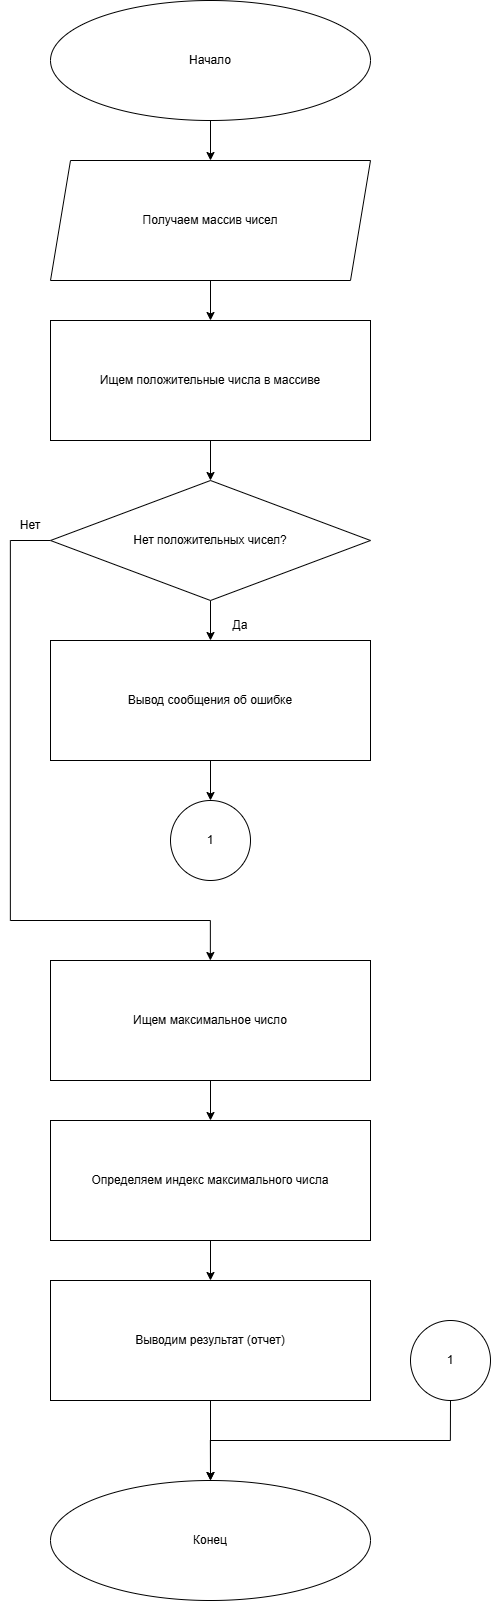

The diagram above was exported from draw.io. Its source (the exported page's mxGraphModel, read from the mxfile embedded in the PNG):
<mxGraphModel dx="2977" dy="1974" grid="1" gridSize="10" guides="1" tooltips="1" connect="1" arrows="1" fold="1" page="1" pageScale="1" pageWidth="827" pageHeight="1169" math="0" shadow="0">
  <root>
    <mxCell id="0" />
    <mxCell id="1" parent="0" />
    <mxCell id="Bjz91rTzMKbe7BBgyzRC-13" style="edgeStyle=orthogonalEdgeStyle;rounded=0;orthogonalLoop=1;jettySize=auto;html=1;" edge="1" parent="1" source="Bjz91rTzMKbe7BBgyzRC-10" target="Bjz91rTzMKbe7BBgyzRC-11">
      <mxGeometry relative="1" as="geometry" />
    </mxCell>
    <mxCell id="Bjz91rTzMKbe7BBgyzRC-10" value="Начало" style="ellipse;whiteSpace=wrap;html=1;" vertex="1" parent="1">
      <mxGeometry x="240" y="40" width="320" height="120" as="geometry" />
    </mxCell>
    <mxCell id="Bjz91rTzMKbe7BBgyzRC-14" style="edgeStyle=orthogonalEdgeStyle;rounded=0;orthogonalLoop=1;jettySize=auto;html=1;" edge="1" parent="1" source="Bjz91rTzMKbe7BBgyzRC-11" target="Bjz91rTzMKbe7BBgyzRC-12">
      <mxGeometry relative="1" as="geometry" />
    </mxCell>
    <mxCell id="Bjz91rTzMKbe7BBgyzRC-11" value="Получаем массив чисел" style="shape=parallelogram;perimeter=parallelogramPerimeter;whiteSpace=wrap;html=1;fixedSize=1;" vertex="1" parent="1">
      <mxGeometry x="240" y="200" width="320" height="120" as="geometry" />
    </mxCell>
    <mxCell id="Bjz91rTzMKbe7BBgyzRC-18" style="edgeStyle=orthogonalEdgeStyle;rounded=0;orthogonalLoop=1;jettySize=auto;html=1;" edge="1" parent="1" source="Bjz91rTzMKbe7BBgyzRC-12" target="Bjz91rTzMKbe7BBgyzRC-15">
      <mxGeometry relative="1" as="geometry" />
    </mxCell>
    <mxCell id="Bjz91rTzMKbe7BBgyzRC-12" value="Ищем положительные числа в массиве" style="rounded=0;whiteSpace=wrap;html=1;" vertex="1" parent="1">
      <mxGeometry x="240" y="360" width="320" height="120" as="geometry" />
    </mxCell>
    <mxCell id="Bjz91rTzMKbe7BBgyzRC-19" style="edgeStyle=orthogonalEdgeStyle;rounded=0;orthogonalLoop=1;jettySize=auto;html=1;" edge="1" parent="1" source="Bjz91rTzMKbe7BBgyzRC-15" target="Bjz91rTzMKbe7BBgyzRC-17">
      <mxGeometry relative="1" as="geometry" />
    </mxCell>
    <mxCell id="Bjz91rTzMKbe7BBgyzRC-25" style="edgeStyle=orthogonalEdgeStyle;rounded=0;orthogonalLoop=1;jettySize=auto;html=1;" edge="1" parent="1" source="Bjz91rTzMKbe7BBgyzRC-15" target="Bjz91rTzMKbe7BBgyzRC-22">
      <mxGeometry relative="1" as="geometry">
        <Array as="points">
          <mxPoint x="200" y="580" />
          <mxPoint x="200" y="960" />
          <mxPoint x="400" y="960" />
        </Array>
      </mxGeometry>
    </mxCell>
    <mxCell id="Bjz91rTzMKbe7BBgyzRC-15" value="Нет положительных чисел?" style="rhombus;whiteSpace=wrap;html=1;" vertex="1" parent="1">
      <mxGeometry x="240" y="520" width="320" height="120" as="geometry" />
    </mxCell>
    <mxCell id="Bjz91rTzMKbe7BBgyzRC-21" style="edgeStyle=orthogonalEdgeStyle;rounded=0;orthogonalLoop=1;jettySize=auto;html=1;" edge="1" parent="1" source="Bjz91rTzMKbe7BBgyzRC-17" target="Bjz91rTzMKbe7BBgyzRC-20">
      <mxGeometry relative="1" as="geometry" />
    </mxCell>
    <mxCell id="Bjz91rTzMKbe7BBgyzRC-17" value="Вывод сообщения об ошибке" style="rounded=0;whiteSpace=wrap;html=1;" vertex="1" parent="1">
      <mxGeometry x="240" y="680" width="320" height="120" as="geometry" />
    </mxCell>
    <mxCell id="Bjz91rTzMKbe7BBgyzRC-20" value="1" style="ellipse;whiteSpace=wrap;html=1;" vertex="1" parent="1">
      <mxGeometry x="360" y="840" width="80" height="80" as="geometry" />
    </mxCell>
    <mxCell id="Bjz91rTzMKbe7BBgyzRC-26" style="edgeStyle=orthogonalEdgeStyle;rounded=0;orthogonalLoop=1;jettySize=auto;html=1;" edge="1" parent="1" source="Bjz91rTzMKbe7BBgyzRC-22" target="Bjz91rTzMKbe7BBgyzRC-23">
      <mxGeometry relative="1" as="geometry" />
    </mxCell>
    <mxCell id="Bjz91rTzMKbe7BBgyzRC-22" value="Ищем максимальное число" style="rounded=0;whiteSpace=wrap;html=1;" vertex="1" parent="1">
      <mxGeometry x="240" y="1000" width="320" height="120" as="geometry" />
    </mxCell>
    <mxCell id="Bjz91rTzMKbe7BBgyzRC-27" style="edgeStyle=orthogonalEdgeStyle;rounded=0;orthogonalLoop=1;jettySize=auto;html=1;" edge="1" parent="1" source="Bjz91rTzMKbe7BBgyzRC-23" target="Bjz91rTzMKbe7BBgyzRC-24">
      <mxGeometry relative="1" as="geometry" />
    </mxCell>
    <mxCell id="Bjz91rTzMKbe7BBgyzRC-23" value="Определяем индекс максимального числа" style="rounded=0;whiteSpace=wrap;html=1;" vertex="1" parent="1">
      <mxGeometry x="240" y="1160" width="320" height="120" as="geometry" />
    </mxCell>
    <mxCell id="Bjz91rTzMKbe7BBgyzRC-30" style="edgeStyle=orthogonalEdgeStyle;rounded=0;orthogonalLoop=1;jettySize=auto;html=1;" edge="1" parent="1" source="Bjz91rTzMKbe7BBgyzRC-24" target="Bjz91rTzMKbe7BBgyzRC-29">
      <mxGeometry relative="1" as="geometry" />
    </mxCell>
    <mxCell id="Bjz91rTzMKbe7BBgyzRC-24" value="Выводим результат (отчет)" style="rounded=0;whiteSpace=wrap;html=1;" vertex="1" parent="1">
      <mxGeometry x="240" y="1320" width="320" height="120" as="geometry" />
    </mxCell>
    <mxCell id="Bjz91rTzMKbe7BBgyzRC-31" style="edgeStyle=orthogonalEdgeStyle;rounded=0;orthogonalLoop=1;jettySize=auto;html=1;" edge="1" parent="1" source="Bjz91rTzMKbe7BBgyzRC-28" target="Bjz91rTzMKbe7BBgyzRC-29">
      <mxGeometry relative="1" as="geometry">
        <Array as="points">
          <mxPoint x="640" y="1480" />
          <mxPoint x="400" y="1480" />
        </Array>
      </mxGeometry>
    </mxCell>
    <mxCell id="Bjz91rTzMKbe7BBgyzRC-28" value="1" style="ellipse;whiteSpace=wrap;html=1;" vertex="1" parent="1">
      <mxGeometry x="600" y="1360" width="80" height="80" as="geometry" />
    </mxCell>
    <mxCell id="Bjz91rTzMKbe7BBgyzRC-29" value="Конец" style="ellipse;whiteSpace=wrap;html=1;" vertex="1" parent="1">
      <mxGeometry x="240" y="1520" width="320" height="120" as="geometry" />
    </mxCell>
    <mxCell id="Bjz91rTzMKbe7BBgyzRC-32" value="Да" style="text;html=1;whiteSpace=wrap;strokeColor=none;fillColor=none;align=center;verticalAlign=middle;rounded=0;" vertex="1" parent="1">
      <mxGeometry x="400" y="650" width="60" height="30" as="geometry" />
    </mxCell>
    <mxCell id="Bjz91rTzMKbe7BBgyzRC-33" value="Нет" style="text;html=1;whiteSpace=wrap;strokeColor=none;fillColor=none;align=center;verticalAlign=middle;rounded=0;" vertex="1" parent="1">
      <mxGeometry x="190" y="550" width="60" height="30" as="geometry" />
    </mxCell>
  </root>
</mxGraphModel>